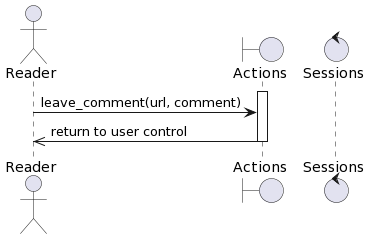

The diagram above was rendered by PlantUML. Its source (embedded in the PNG):
@startuml
actor Reader
boundary "Actions" as actions
control "Sessions" as sessions
activate actions
Reader -> actions: leave_comment(url, comment)
actions ->> Reader: return to user control
deactivate actions
@enduml